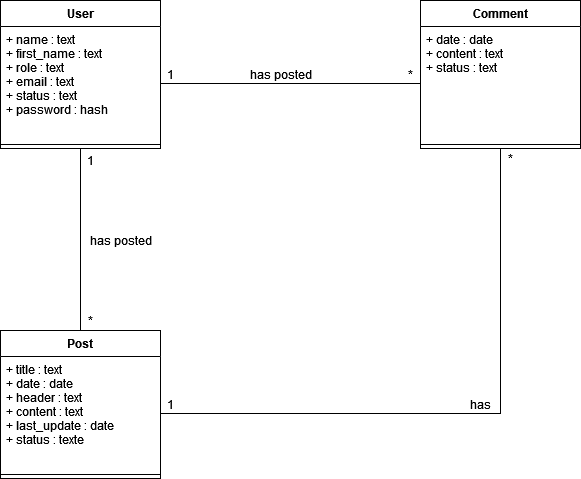

The diagram above was exported from draw.io. Its source (the exported page's mxGraphModel, read from the mxfile embedded in the PNG):
<mxGraphModel dx="1422" dy="752" grid="1" gridSize="10" guides="1" tooltips="1" connect="1" arrows="1" fold="1" page="1" pageScale="1" pageWidth="827" pageHeight="1169" background="none" math="0" shadow="0">
  <root>
    <mxCell id="0" />
    <mxCell id="1" parent="0" />
    <mxCell id="GlHhMYQa0AElvBOKb5LU-12" value="Post" style="swimlane;fontStyle=1;align=center;verticalAlign=top;childLayout=stackLayout;horizontal=1;startSize=26;horizontalStack=0;resizeParent=1;resizeParentMax=0;resizeLast=0;collapsible=1;marginBottom=0;" parent="1" vertex="1">
      <mxGeometry x="150" y="410" width="160" height="148" as="geometry" />
    </mxCell>
    <mxCell id="GlHhMYQa0AElvBOKb5LU-13" value="+ title : text&#10;+ date : date&#10;+ header : text&#10;+ content : text&#10;+ last_update : date&#10;+ status : texte&#10;" style="text;strokeColor=none;fillColor=none;align=left;verticalAlign=top;spacingLeft=4;spacingRight=4;overflow=hidden;rotatable=0;points=[[0,0.5],[1,0.5]];portConstraint=eastwest;" parent="GlHhMYQa0AElvBOKb5LU-12" vertex="1">
      <mxGeometry y="26" width="160" height="114" as="geometry" />
    </mxCell>
    <mxCell id="GlHhMYQa0AElvBOKb5LU-14" value="" style="line;strokeWidth=1;fillColor=none;align=left;verticalAlign=middle;spacingTop=-1;spacingLeft=3;spacingRight=3;rotatable=0;labelPosition=right;points=[];portConstraint=eastwest;" parent="GlHhMYQa0AElvBOKb5LU-12" vertex="1">
      <mxGeometry y="140" width="160" height="8" as="geometry" />
    </mxCell>
    <mxCell id="GlHhMYQa0AElvBOKb5LU-16" value="Comment" style="swimlane;fontStyle=1;align=center;verticalAlign=top;childLayout=stackLayout;horizontal=1;startSize=26;horizontalStack=0;resizeParent=1;resizeParentMax=0;resizeLast=0;collapsible=1;marginBottom=0;" parent="1" vertex="1">
      <mxGeometry x="570" y="80" width="160" height="148" as="geometry" />
    </mxCell>
    <mxCell id="GlHhMYQa0AElvBOKb5LU-17" value="+ date : date&#10;+ content : text&#10;+ status : text&#10;" style="text;strokeColor=none;fillColor=none;align=left;verticalAlign=top;spacingLeft=4;spacingRight=4;overflow=hidden;rotatable=0;points=[[0,0.5],[1,0.5]];portConstraint=eastwest;" parent="GlHhMYQa0AElvBOKb5LU-16" vertex="1">
      <mxGeometry y="26" width="160" height="114" as="geometry" />
    </mxCell>
    <mxCell id="GlHhMYQa0AElvBOKb5LU-18" value="" style="line;strokeWidth=1;fillColor=none;align=left;verticalAlign=middle;spacingTop=-1;spacingLeft=3;spacingRight=3;rotatable=0;labelPosition=right;points=[];portConstraint=eastwest;" parent="GlHhMYQa0AElvBOKb5LU-16" vertex="1">
      <mxGeometry y="140" width="160" height="8" as="geometry" />
    </mxCell>
    <mxCell id="GlHhMYQa0AElvBOKb5LU-23" style="edgeStyle=orthogonalEdgeStyle;rounded=0;orthogonalLoop=1;jettySize=auto;html=1;endArrow=none;endFill=0;" parent="1" source="GlHhMYQa0AElvBOKb5LU-19" target="GlHhMYQa0AElvBOKb5LU-12" edge="1">
      <mxGeometry relative="1" as="geometry" />
    </mxCell>
    <mxCell id="GlHhMYQa0AElvBOKb5LU-19" value="User" style="swimlane;fontStyle=1;align=center;verticalAlign=top;childLayout=stackLayout;horizontal=1;startSize=26;horizontalStack=0;resizeParent=1;resizeParentMax=0;resizeLast=0;collapsible=1;marginBottom=0;" parent="1" vertex="1">
      <mxGeometry x="150" y="80" width="160" height="148" as="geometry" />
    </mxCell>
    <mxCell id="GlHhMYQa0AElvBOKb5LU-20" value="+ name : text&#10;+ first_name : text&#10;+ role : text&#10;+ email : text&#10;+ status : text&#10;+ password : hash&#10;&#10;&#10;" style="text;strokeColor=none;fillColor=none;align=left;verticalAlign=top;spacingLeft=4;spacingRight=4;overflow=hidden;rotatable=0;points=[[0,0.5],[1,0.5]];portConstraint=eastwest;" parent="GlHhMYQa0AElvBOKb5LU-19" vertex="1">
      <mxGeometry y="26" width="160" height="114" as="geometry" />
    </mxCell>
    <mxCell id="GlHhMYQa0AElvBOKb5LU-21" value="" style="line;strokeWidth=1;fillColor=none;align=left;verticalAlign=middle;spacingTop=-1;spacingLeft=3;spacingRight=3;rotatable=0;labelPosition=right;points=[];portConstraint=eastwest;" parent="GlHhMYQa0AElvBOKb5LU-19" vertex="1">
      <mxGeometry y="140" width="160" height="8" as="geometry" />
    </mxCell>
    <mxCell id="GlHhMYQa0AElvBOKb5LU-22" style="edgeStyle=orthogonalEdgeStyle;rounded=0;orthogonalLoop=1;jettySize=auto;html=1;entryX=0;entryY=0.5;entryDx=0;entryDy=0;endArrow=none;endFill=0;" parent="1" source="GlHhMYQa0AElvBOKb5LU-20" target="GlHhMYQa0AElvBOKb5LU-17" edge="1">
      <mxGeometry relative="1" as="geometry" />
    </mxCell>
    <mxCell id="GlHhMYQa0AElvBOKb5LU-24" style="edgeStyle=orthogonalEdgeStyle;rounded=0;orthogonalLoop=1;jettySize=auto;html=1;entryX=0.5;entryY=1;entryDx=0;entryDy=0;endArrow=none;endFill=0;" parent="1" source="GlHhMYQa0AElvBOKb5LU-13" target="GlHhMYQa0AElvBOKb5LU-16" edge="1">
      <mxGeometry relative="1" as="geometry" />
    </mxCell>
    <mxCell id="GlHhMYQa0AElvBOKb5LU-25" value="&lt;div&gt;has posted&lt;/div&gt;" style="text;html=1;align=center;verticalAlign=middle;resizable=0;points=[];autosize=1;strokeColor=none;fillColor=none;" parent="1" vertex="1">
      <mxGeometry x="390" y="144" width="80" height="20" as="geometry" />
    </mxCell>
    <mxCell id="GlHhMYQa0AElvBOKb5LU-26" value="has" style="text;html=1;align=center;verticalAlign=middle;resizable=0;points=[];autosize=1;strokeColor=none;fillColor=none;" parent="1" vertex="1">
      <mxGeometry x="610" y="474" width="40" height="20" as="geometry" />
    </mxCell>
    <mxCell id="GlHhMYQa0AElvBOKb5LU-27" value="&lt;div&gt;has posted&lt;/div&gt;" style="text;html=1;align=center;verticalAlign=middle;resizable=0;points=[];autosize=1;strokeColor=none;fillColor=none;" parent="1" vertex="1">
      <mxGeometry x="230" y="310" width="80" height="20" as="geometry" />
    </mxCell>
    <mxCell id="GlHhMYQa0AElvBOKb5LU-28" value="1" style="text;html=1;align=center;verticalAlign=middle;resizable=0;points=[];autosize=1;strokeColor=none;fillColor=none;" parent="1" vertex="1">
      <mxGeometry x="230" y="230" width="20" height="20" as="geometry" />
    </mxCell>
    <mxCell id="GlHhMYQa0AElvBOKb5LU-29" value="*" style="text;html=1;align=center;verticalAlign=middle;resizable=0;points=[];autosize=1;strokeColor=none;fillColor=none;" parent="1" vertex="1">
      <mxGeometry x="230" y="390" width="20" height="20" as="geometry" />
    </mxCell>
    <mxCell id="GlHhMYQa0AElvBOKb5LU-30" value="1" style="text;html=1;align=center;verticalAlign=middle;resizable=0;points=[];autosize=1;strokeColor=none;fillColor=none;" parent="1" vertex="1">
      <mxGeometry x="310" y="144" width="20" height="20" as="geometry" />
    </mxCell>
    <mxCell id="GlHhMYQa0AElvBOKb5LU-31" value="*" style="text;html=1;align=center;verticalAlign=middle;resizable=0;points=[];autosize=1;strokeColor=none;fillColor=none;" parent="1" vertex="1">
      <mxGeometry x="550" y="144" width="20" height="20" as="geometry" />
    </mxCell>
    <mxCell id="GlHhMYQa0AElvBOKb5LU-32" value="1" style="text;html=1;align=center;verticalAlign=middle;resizable=0;points=[];autosize=1;strokeColor=none;fillColor=none;" parent="1" vertex="1">
      <mxGeometry x="310" y="474" width="20" height="20" as="geometry" />
    </mxCell>
    <mxCell id="GlHhMYQa0AElvBOKb5LU-33" value="*" style="text;html=1;align=center;verticalAlign=middle;resizable=0;points=[];autosize=1;strokeColor=none;fillColor=none;" parent="1" vertex="1">
      <mxGeometry x="650" y="228" width="20" height="20" as="geometry" />
    </mxCell>
  </root>
</mxGraphModel>